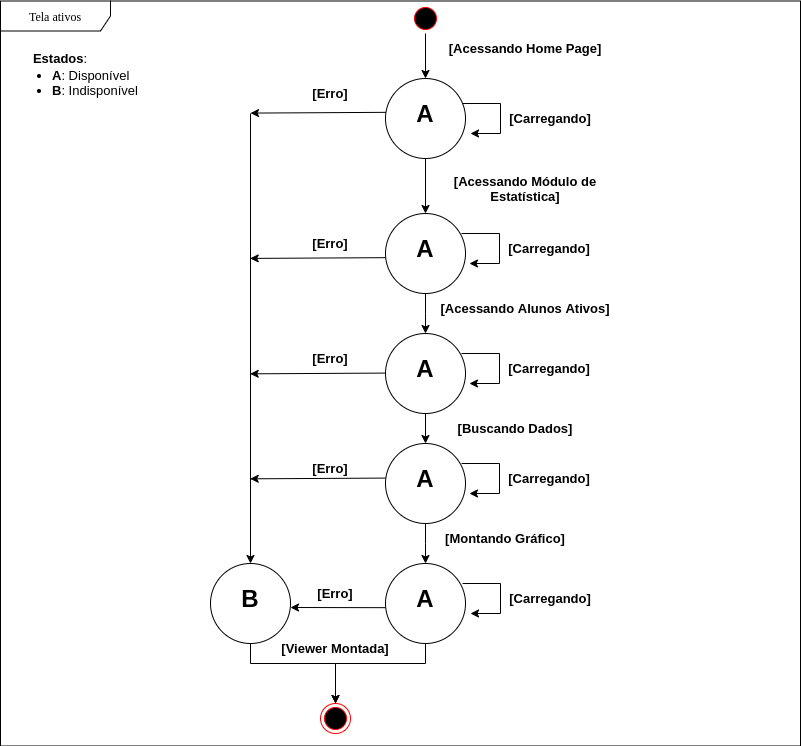

The diagram above was exported from draw.io. Its source (the exported page's mxGraphModel, read from the mxfile embedded in the PNG):
<mxGraphModel dx="1138" dy="645" grid="1" gridSize="10" guides="1" tooltips="1" connect="1" arrows="1" fold="1" page="1" pageScale="1" pageWidth="1100" pageHeight="850" background="#ffffff" math="0" shadow="0">
  <root>
    <mxCell id="0" />
    <mxCell id="1" parent="0" />
    <mxCell id="auHktdqTx5VoljtImxwf-44" style="edgeStyle=orthogonalEdgeStyle;rounded=0;orthogonalLoop=1;jettySize=auto;html=1;entryX=0.5;entryY=0;entryDx=0;entryDy=0;fontSize=10;" parent="1" source="382b91b5511bd0f7-1" target="auHktdqTx5VoljtImxwf-1" edge="1">
      <mxGeometry relative="1" as="geometry" />
    </mxCell>
    <mxCell id="382b91b5511bd0f7-1" value="" style="ellipse;html=1;shape=startState;fillColor=#000000;strokeColor=#ff0000;rounded=1;shadow=0;comic=0;labelBackgroundColor=none;fontFamily=Verdana;fontSize=12;fontColor=#000000;align=center;direction=south;" parent="1" vertex="1">
      <mxGeometry x="580" y="30" width="30" height="30" as="geometry" />
    </mxCell>
    <mxCell id="2a3bc250acf0617d-8" value="Tela ativos" style="shape=umlFrame;whiteSpace=wrap;html=1;rounded=1;shadow=0;comic=0;labelBackgroundColor=none;strokeWidth=1;fontFamily=Verdana;fontSize=12;align=center;width=110;height=30;" parent="1" vertex="1">
      <mxGeometry x="170" y="27.5" width="800" height="745" as="geometry" />
    </mxCell>
    <mxCell id="24f968d109e7d6b4-3" value="" style="ellipse;html=1;shape=endState;fillColor=#000000;strokeColor=#ff0000;rounded=1;shadow=0;comic=0;labelBackgroundColor=none;fontFamily=Verdana;fontSize=12;fontColor=#000000;align=center;" parent="1" vertex="1">
      <mxGeometry x="490" y="730" width="30" height="30" as="geometry" />
    </mxCell>
    <mxCell id="auHktdqTx5VoljtImxwf-22" style="edgeStyle=orthogonalEdgeStyle;rounded=0;orthogonalLoop=1;jettySize=auto;html=1;fontSize=24;" parent="1" source="auHktdqTx5VoljtImxwf-1" target="auHktdqTx5VoljtImxwf-12" edge="1">
      <mxGeometry relative="1" as="geometry" />
    </mxCell>
    <mxCell id="auHktdqTx5VoljtImxwf-60" style="edgeStyle=orthogonalEdgeStyle;rounded=0;orthogonalLoop=1;jettySize=auto;html=1;fontSize=13;" parent="1" source="auHktdqTx5VoljtImxwf-1" edge="1">
      <mxGeometry relative="1" as="geometry">
        <mxPoint x="640" y="160" as="targetPoint" />
        <Array as="points">
          <mxPoint x="670" y="130" />
          <mxPoint x="670" y="160" />
        </Array>
      </mxGeometry>
    </mxCell>
    <mxCell id="auHktdqTx5VoljtImxwf-1" value="" style="ellipse;whiteSpace=wrap;html=1;aspect=fixed;" parent="1" vertex="1">
      <mxGeometry x="555" y="105" width="80" height="80" as="geometry" />
    </mxCell>
    <mxCell id="auHktdqTx5VoljtImxwf-2" value="A" style="text;html=1;strokeColor=none;fillColor=none;align=center;verticalAlign=middle;whiteSpace=wrap;rounded=0;fontSize=24;fontStyle=1" parent="1" vertex="1">
      <mxGeometry x="575" y="130" width="40" height="20" as="geometry" />
    </mxCell>
    <mxCell id="auHktdqTx5VoljtImxwf-23" style="edgeStyle=orthogonalEdgeStyle;rounded=0;orthogonalLoop=1;jettySize=auto;html=1;fontSize=24;entryX=0.5;entryY=0;entryDx=0;entryDy=0;" parent="1" source="auHktdqTx5VoljtImxwf-12" target="auHktdqTx5VoljtImxwf-14" edge="1">
      <mxGeometry relative="1" as="geometry">
        <Array as="points">
          <mxPoint x="595" y="340" />
          <mxPoint x="595" y="340" />
        </Array>
      </mxGeometry>
    </mxCell>
    <mxCell id="auHktdqTx5VoljtImxwf-12" value="" style="ellipse;whiteSpace=wrap;html=1;aspect=fixed;" parent="1" vertex="1">
      <mxGeometry x="555" y="240" width="80" height="80" as="geometry" />
    </mxCell>
    <mxCell id="auHktdqTx5VoljtImxwf-13" value="A" style="text;html=1;strokeColor=none;fillColor=none;align=center;verticalAlign=middle;whiteSpace=wrap;rounded=0;fontSize=24;fontStyle=1" parent="1" vertex="1">
      <mxGeometry x="575" y="265" width="40" height="20" as="geometry" />
    </mxCell>
    <mxCell id="auHktdqTx5VoljtImxwf-48" style="edgeStyle=orthogonalEdgeStyle;rounded=0;orthogonalLoop=1;jettySize=auto;html=1;entryX=0.5;entryY=0;entryDx=0;entryDy=0;fontSize=10;" parent="1" source="auHktdqTx5VoljtImxwf-14" target="auHktdqTx5VoljtImxwf-35" edge="1">
      <mxGeometry relative="1" as="geometry" />
    </mxCell>
    <mxCell id="auHktdqTx5VoljtImxwf-14" value="" style="ellipse;whiteSpace=wrap;html=1;aspect=fixed;" parent="1" vertex="1">
      <mxGeometry x="555" y="360" width="80" height="80" as="geometry" />
    </mxCell>
    <mxCell id="auHktdqTx5VoljtImxwf-15" value="A" style="text;html=1;strokeColor=none;fillColor=none;align=center;verticalAlign=middle;whiteSpace=wrap;rounded=0;fontSize=24;fontStyle=1" parent="1" vertex="1">
      <mxGeometry x="575" y="385" width="40" height="20" as="geometry" />
    </mxCell>
    <mxCell id="auHktdqTx5VoljtImxwf-33" value="[Acessando Home Page]" style="text;html=1;strokeColor=none;fillColor=none;align=center;verticalAlign=middle;whiteSpace=wrap;rounded=0;fontSize=13;rotation=0;fontStyle=1" parent="1" vertex="1">
      <mxGeometry x="600" y="60" width="190" height="30" as="geometry" />
    </mxCell>
    <mxCell id="auHktdqTx5VoljtImxwf-34" style="edgeStyle=orthogonalEdgeStyle;rounded=0;orthogonalLoop=1;jettySize=auto;html=1;fontSize=24;entryX=0.5;entryY=0;entryDx=0;entryDy=0;" parent="1" source="auHktdqTx5VoljtImxwf-35" target="auHktdqTx5VoljtImxwf-37" edge="1">
      <mxGeometry relative="1" as="geometry">
        <Array as="points">
          <mxPoint x="595" y="570" />
          <mxPoint x="595" y="570" />
        </Array>
      </mxGeometry>
    </mxCell>
    <mxCell id="auHktdqTx5VoljtImxwf-35" value="" style="ellipse;whiteSpace=wrap;html=1;aspect=fixed;" parent="1" vertex="1">
      <mxGeometry x="555" y="470" width="80" height="80" as="geometry" />
    </mxCell>
    <mxCell id="auHktdqTx5VoljtImxwf-36" value="A" style="text;html=1;strokeColor=none;fillColor=none;align=center;verticalAlign=middle;whiteSpace=wrap;rounded=0;fontSize=24;fontStyle=1" parent="1" vertex="1">
      <mxGeometry x="575" y="495" width="40" height="20" as="geometry" />
    </mxCell>
    <mxCell id="auHktdqTx5VoljtImxwf-42" style="edgeStyle=orthogonalEdgeStyle;rounded=0;orthogonalLoop=1;jettySize=auto;html=1;fontSize=10;entryX=0.5;entryY=0;entryDx=0;entryDy=0;" parent="1" source="auHktdqTx5VoljtImxwf-37" target="24f968d109e7d6b4-3" edge="1">
      <mxGeometry relative="1" as="geometry">
        <mxPoint x="595" y="700" as="targetPoint" />
        <Array as="points">
          <mxPoint x="595" y="690" />
          <mxPoint x="505" y="690" />
        </Array>
      </mxGeometry>
    </mxCell>
    <mxCell id="auHktdqTx5VoljtImxwf-37" value="" style="ellipse;whiteSpace=wrap;html=1;aspect=fixed;" parent="1" vertex="1">
      <mxGeometry x="555" y="590" width="80" height="80" as="geometry" />
    </mxCell>
    <mxCell id="auHktdqTx5VoljtImxwf-38" value="A" style="text;html=1;strokeColor=none;fillColor=none;align=center;verticalAlign=middle;whiteSpace=wrap;rounded=0;fontSize=24;fontStyle=1" parent="1" vertex="1">
      <mxGeometry x="575" y="615" width="40" height="20" as="geometry" />
    </mxCell>
    <mxCell id="auHktdqTx5VoljtImxwf-49" value="[Acessando Módulo de Estatística]" style="text;html=1;strokeColor=none;fillColor=none;align=center;verticalAlign=middle;whiteSpace=wrap;rounded=0;fontSize=13;rotation=0;fontStyle=1" parent="1" vertex="1">
      <mxGeometry x="600" y="200" width="190" height="30" as="geometry" />
    </mxCell>
    <mxCell id="auHktdqTx5VoljtImxwf-50" value="[Acessando Alunos Ativos]" style="text;html=1;strokeColor=none;fillColor=none;align=center;verticalAlign=middle;whiteSpace=wrap;rounded=0;fontSize=13;rotation=0;fontStyle=1" parent="1" vertex="1">
      <mxGeometry x="600" y="320" width="190" height="30" as="geometry" />
    </mxCell>
    <mxCell id="auHktdqTx5VoljtImxwf-51" value="[Montando Gráfico]" style="text;html=1;strokeColor=none;fillColor=none;align=center;verticalAlign=middle;whiteSpace=wrap;rounded=0;fontSize=13;rotation=0;fontStyle=1" parent="1" vertex="1">
      <mxGeometry x="580" y="550" width="190" height="30" as="geometry" />
    </mxCell>
    <mxCell id="auHktdqTx5VoljtImxwf-52" value="[Buscando Dados]" style="text;html=1;strokeColor=none;fillColor=none;align=center;verticalAlign=middle;whiteSpace=wrap;rounded=0;fontSize=13;rotation=0;fontStyle=1" parent="1" vertex="1">
      <mxGeometry x="590" y="440" width="190" height="30" as="geometry" />
    </mxCell>
    <mxCell id="auHktdqTx5VoljtImxwf-53" value="[Viewer Montada]" style="text;html=1;strokeColor=none;fillColor=none;align=center;verticalAlign=middle;whiteSpace=wrap;rounded=0;fontSize=13;rotation=0;fontStyle=1" parent="1" vertex="1">
      <mxGeometry x="445" y="660" width="120" height="30" as="geometry" />
    </mxCell>
    <mxCell id="auHktdqTx5VoljtImxwf-77" style="edgeStyle=orthogonalEdgeStyle;rounded=0;orthogonalLoop=1;jettySize=auto;html=1;fontSize=13;" parent="1" source="auHktdqTx5VoljtImxwf-54" target="24f968d109e7d6b4-3" edge="1">
      <mxGeometry relative="1" as="geometry">
        <Array as="points">
          <mxPoint x="420" y="690" />
          <mxPoint x="505" y="690" />
        </Array>
      </mxGeometry>
    </mxCell>
    <mxCell id="auHktdqTx5VoljtImxwf-54" value="" style="ellipse;whiteSpace=wrap;html=1;aspect=fixed;" parent="1" vertex="1">
      <mxGeometry x="380" y="590" width="80" height="80" as="geometry" />
    </mxCell>
    <mxCell id="auHktdqTx5VoljtImxwf-55" value="B" style="text;html=1;strokeColor=none;fillColor=none;align=center;verticalAlign=middle;whiteSpace=wrap;rounded=0;fontSize=24;fontStyle=1" parent="1" vertex="1">
      <mxGeometry x="400" y="615" width="40" height="20" as="geometry" />
    </mxCell>
    <mxCell id="auHktdqTx5VoljtImxwf-61" value="[Carregando]" style="text;html=1;strokeColor=none;fillColor=none;align=center;verticalAlign=middle;whiteSpace=wrap;rounded=0;fontSize=13;rotation=0;fontStyle=1" parent="1" vertex="1">
      <mxGeometry x="680" y="130" width="80" height="30" as="geometry" />
    </mxCell>
    <mxCell id="auHktdqTx5VoljtImxwf-64" style="edgeStyle=orthogonalEdgeStyle;rounded=0;orthogonalLoop=1;jettySize=auto;html=1;fontSize=13;" parent="1" edge="1">
      <mxGeometry relative="1" as="geometry">
        <mxPoint x="638.96" y="290" as="targetPoint" />
        <mxPoint x="631.0409924354785" y="260" as="sourcePoint" />
        <Array as="points">
          <mxPoint x="668.96" y="260" />
          <mxPoint x="668.96" y="290" />
        </Array>
      </mxGeometry>
    </mxCell>
    <mxCell id="auHktdqTx5VoljtImxwf-65" value="[Carregando]" style="text;html=1;strokeColor=none;fillColor=none;align=center;verticalAlign=middle;whiteSpace=wrap;rounded=0;fontSize=13;rotation=0;fontStyle=1" parent="1" vertex="1">
      <mxGeometry x="678.96" y="260" width="80" height="30" as="geometry" />
    </mxCell>
    <mxCell id="auHktdqTx5VoljtImxwf-66" style="edgeStyle=orthogonalEdgeStyle;rounded=0;orthogonalLoop=1;jettySize=auto;html=1;fontSize=13;" parent="1" edge="1">
      <mxGeometry relative="1" as="geometry">
        <mxPoint x="638.96" y="410" as="targetPoint" />
        <mxPoint x="631.0409924354785" y="380" as="sourcePoint" />
        <Array as="points">
          <mxPoint x="668.96" y="380" />
          <mxPoint x="668.96" y="410" />
        </Array>
      </mxGeometry>
    </mxCell>
    <mxCell id="auHktdqTx5VoljtImxwf-67" value="[Carregando]" style="text;html=1;strokeColor=none;fillColor=none;align=center;verticalAlign=middle;whiteSpace=wrap;rounded=0;fontSize=13;rotation=0;fontStyle=1" parent="1" vertex="1">
      <mxGeometry x="678.96" y="380" width="80" height="30" as="geometry" />
    </mxCell>
    <mxCell id="auHktdqTx5VoljtImxwf-68" style="edgeStyle=orthogonalEdgeStyle;rounded=0;orthogonalLoop=1;jettySize=auto;html=1;fontSize=13;" parent="1" edge="1">
      <mxGeometry relative="1" as="geometry">
        <mxPoint x="638.96" y="520" as="targetPoint" />
        <mxPoint x="631.0409924354785" y="490" as="sourcePoint" />
        <Array as="points">
          <mxPoint x="668.96" y="490" />
          <mxPoint x="668.96" y="520" />
        </Array>
      </mxGeometry>
    </mxCell>
    <mxCell id="auHktdqTx5VoljtImxwf-69" value="[Carregando]" style="text;html=1;strokeColor=none;fillColor=none;align=center;verticalAlign=middle;whiteSpace=wrap;rounded=0;fontSize=13;rotation=0;fontStyle=1" parent="1" vertex="1">
      <mxGeometry x="678.96" y="490" width="80" height="30" as="geometry" />
    </mxCell>
    <mxCell id="auHktdqTx5VoljtImxwf-70" style="edgeStyle=orthogonalEdgeStyle;rounded=0;orthogonalLoop=1;jettySize=auto;html=1;fontSize=13;" parent="1" edge="1">
      <mxGeometry relative="1" as="geometry">
        <mxPoint x="640" y="640" as="targetPoint" />
        <mxPoint x="632.0809924354785" y="610" as="sourcePoint" />
        <Array as="points">
          <mxPoint x="670" y="610" />
          <mxPoint x="670" y="640" />
        </Array>
      </mxGeometry>
    </mxCell>
    <mxCell id="auHktdqTx5VoljtImxwf-71" value="[Carregando]" style="text;html=1;strokeColor=none;fillColor=none;align=center;verticalAlign=middle;whiteSpace=wrap;rounded=0;fontSize=13;rotation=0;fontStyle=1" parent="1" vertex="1">
      <mxGeometry x="680" y="610" width="80" height="30" as="geometry" />
    </mxCell>
    <mxCell id="auHktdqTx5VoljtImxwf-78" value="" style="endArrow=none;html=1;fontSize=13;exitX=0.5;exitY=0;exitDx=0;exitDy=0;startArrow=classic;startFill=1;" parent="1" source="auHktdqTx5VoljtImxwf-54" edge="1">
      <mxGeometry width="50" height="50" relative="1" as="geometry">
        <mxPoint x="450" y="310" as="sourcePoint" />
        <mxPoint x="420" y="140" as="targetPoint" />
      </mxGeometry>
    </mxCell>
    <mxCell id="auHktdqTx5VoljtImxwf-79" value="" style="endArrow=none;html=1;fontSize=13;entryX=0.004;entryY=0.423;entryDx=0;entryDy=0;entryPerimeter=0;startArrow=classic;startFill=1;" parent="1" target="auHktdqTx5VoljtImxwf-1" edge="1">
      <mxGeometry width="50" height="50" relative="1" as="geometry">
        <mxPoint x="420" y="139.57999999999998" as="sourcePoint" />
        <mxPoint x="470" y="139.57999999999998" as="targetPoint" />
      </mxGeometry>
    </mxCell>
    <mxCell id="auHktdqTx5VoljtImxwf-80" value="" style="endArrow=none;html=1;fontSize=13;entryX=0.004;entryY=0.423;entryDx=0;entryDy=0;entryPerimeter=0;startArrow=classic;startFill=1;" parent="1" edge="1">
      <mxGeometry width="50" height="50" relative="1" as="geometry">
        <mxPoint x="419.68" y="284.90999999999997" as="sourcePoint" />
        <mxPoint x="555.0000000000002" y="284.16999999999996" as="targetPoint" />
      </mxGeometry>
    </mxCell>
    <mxCell id="auHktdqTx5VoljtImxwf-81" value="" style="endArrow=none;html=1;fontSize=13;entryX=0.004;entryY=0.423;entryDx=0;entryDy=0;entryPerimeter=0;startArrow=classic;startFill=1;" parent="1" edge="1">
      <mxGeometry width="50" height="50" relative="1" as="geometry">
        <mxPoint x="419.68" y="400.31999999999994" as="sourcePoint" />
        <mxPoint x="555.0000000000002" y="399.5799999999999" as="targetPoint" />
      </mxGeometry>
    </mxCell>
    <mxCell id="auHktdqTx5VoljtImxwf-82" value="" style="endArrow=none;html=1;fontSize=13;entryX=0.004;entryY=0.423;entryDx=0;entryDy=0;entryPerimeter=0;startArrow=classic;startFill=1;" parent="1" edge="1">
      <mxGeometry width="50" height="50" relative="1" as="geometry">
        <mxPoint x="419.68" y="505.31999999999994" as="sourcePoint" />
        <mxPoint x="555.0000000000002" y="504.5799999999999" as="targetPoint" />
      </mxGeometry>
    </mxCell>
    <mxCell id="auHktdqTx5VoljtImxwf-83" value="" style="endArrow=none;html=1;fontSize=13;entryX=0.004;entryY=0.423;entryDx=0;entryDy=0;entryPerimeter=0;endFill=0;startArrow=classic;startFill=1;" parent="1" edge="1">
      <mxGeometry width="50" height="50" relative="1" as="geometry">
        <mxPoint x="460" y="634" as="sourcePoint" />
        <mxPoint x="555.0000000000002" y="634.1699999999998" as="targetPoint" />
      </mxGeometry>
    </mxCell>
    <mxCell id="auHktdqTx5VoljtImxwf-84" value="[Erro]" style="text;html=1;strokeColor=none;fillColor=none;align=center;verticalAlign=middle;whiteSpace=wrap;rounded=0;fontSize=13;rotation=0;fontStyle=1" parent="1" vertex="1">
      <mxGeometry x="475" y="605" width="60" height="30" as="geometry" />
    </mxCell>
    <mxCell id="auHktdqTx5VoljtImxwf-85" value="[Erro]" style="text;html=1;strokeColor=none;fillColor=none;align=center;verticalAlign=middle;whiteSpace=wrap;rounded=0;fontSize=13;rotation=0;fontStyle=1" parent="1" vertex="1">
      <mxGeometry x="470" y="480" width="60" height="30" as="geometry" />
    </mxCell>
    <mxCell id="auHktdqTx5VoljtImxwf-86" value="[Erro]" style="text;html=1;strokeColor=none;fillColor=none;align=center;verticalAlign=middle;whiteSpace=wrap;rounded=0;fontSize=13;rotation=0;fontStyle=1" parent="1" vertex="1">
      <mxGeometry x="470" y="370" width="60" height="30" as="geometry" />
    </mxCell>
    <mxCell id="auHktdqTx5VoljtImxwf-87" value="[Erro]" style="text;html=1;strokeColor=none;fillColor=none;align=center;verticalAlign=middle;whiteSpace=wrap;rounded=0;fontSize=13;rotation=0;fontStyle=1" parent="1" vertex="1">
      <mxGeometry x="470" y="255" width="60" height="30" as="geometry" />
    </mxCell>
    <mxCell id="auHktdqTx5VoljtImxwf-88" value="[Erro]" style="text;html=1;strokeColor=none;fillColor=none;align=center;verticalAlign=middle;whiteSpace=wrap;rounded=0;fontSize=13;rotation=0;fontStyle=1" parent="1" vertex="1">
      <mxGeometry x="470" y="105" width="60" height="30" as="geometry" />
    </mxCell>
    <mxCell id="auHktdqTx5VoljtImxwf-89" value="&lt;ul&gt;&lt;li&gt;&lt;b&gt;A&lt;/b&gt;: Disponível&lt;/li&gt;&lt;li&gt;&lt;b&gt;B&lt;/b&gt;: Indisponível&lt;/li&gt;&lt;/ul&gt;" style="text;html=1;strokeColor=none;fillColor=none;align=left;verticalAlign=top;whiteSpace=wrap;rounded=0;fontSize=13;" parent="1" vertex="1">
      <mxGeometry x="180" y="75" width="170" height="65" as="geometry" />
    </mxCell>
    <mxCell id="auHktdqTx5VoljtImxwf-90" value="&lt;b&gt;Estados&lt;/b&gt;:" style="text;html=1;strokeColor=none;fillColor=none;align=center;verticalAlign=middle;whiteSpace=wrap;rounded=0;fontSize=13;" parent="1" vertex="1">
      <mxGeometry x="210" y="75" width="40" height="20" as="geometry" />
    </mxCell>
  </root>
</mxGraphModel>